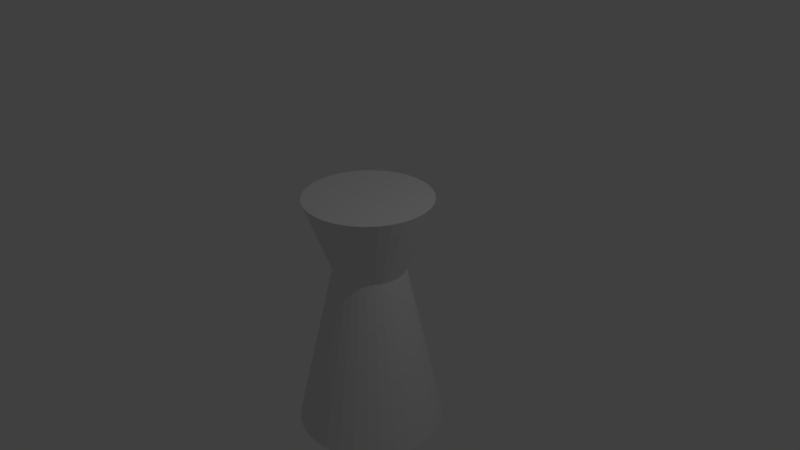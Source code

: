 # Source: Rook.blend  (saved by Blender 2.77.0; exported with 4.5.12 LTS)
import bpy
from mathutils import Matrix  # noqa: F401  (used for matrix-valued properties, if any)

bpy.ops.wm.read_factory_settings(use_empty=True)
scene = bpy.context.scene
scene.name = 'Scene'

# ---- collections
col_collection_1 = bpy.data.collections.new('Collection 1'); scene.collection.children.link(col_collection_1)

# ---- world
world_world = bpy.data.worlds.new('World'); scene.world = world_world
world_world.color = (0.05088, 0.05088, 0.05088)
world_world.use_sun_shadow = False
world_world.sun_shadow_jitter_overblur = 0.0
world_world.cycles.sampling_method = 'MANUAL'

# ---- cameras
cam_camera = bpy.data.cameras.new('Camera')
cam_camera.clip_end = 100.0
cam_camera.lens = 35.0
cam_camera.sensor_width = 32.0
cam_camera.sensor_height = 18.0
cam_camera.ortho_scale = 7.314
cam_camera.dof.focus_distance = 0.0
cam_camera.dof.aperture_fstop = 128.0

# ---- lights
light_lamp = bpy.data.lights.new('Lamp', 'POINT')
light_lamp.transmission_factor = 0.0
light_lamp.cutoff_distance = 30.0
light_lamp.energy = 100.0
light_lamp.shadow_buffer_clip_start = 1.001
light_lamp.shadow_soft_size = 0.1
light_lamp.shadow_maximum_resolution = 0.006
light_lamp.use_absolute_resolution = True

# ---- meshes
me_cylinder = bpy.data.meshes.new('Cylinder')
me_cylinder.from_pydata([(0.0, 1.0, -1.0), (-3.306e-07, 0.4776, -0.07652), (0.1951, 0.9808, -1.0), (0.09317, 0.4684, -0.07652), (0.3827, 0.9239, -1.0), (0.1828, 0.4412, -0.07652), (0.5556, 0.8315, -1.0), (0.2653, 0.3971, -0.07652), (0.7071, 0.7071, -1.0), (0.3377, 0.3377, -0.07652), (0.8315, 0.5556, -1.0), (0.3971, 0.2653, -0.07652), (0.9239, 0.3827, -1.0), (0.4412, 0.1828, -0.07652), (0.9808, 0.1951, -1.0), (0.4684, 0.09317, -0.07652), (1.0, 7.55e-08, -1.0), (0.4776, -8.857e-08, -0.07652), (0.9808, -0.1951, -1.0), (0.4684, -0.09317, -0.07652), (0.9239, -0.3827, -1.0), (0.4412, -0.1828, -0.07652), (0.8315, -0.5556, -1.0), (0.3971, -0.2653, -0.07652), (0.7071, -0.7071, -1.0), (0.3377, -0.3377, -0.07652), (0.5556, -0.8315, -1.0), (0.2653, -0.3971, -0.07652), (0.3827, -0.9239, -1.0), (0.1828, -0.4412, -0.07652), (0.1951, -0.9808, -1.0), (0.09317, -0.4684, -0.07652), (-3.258e-07, -1.0, -1.0), (-1.434e-07, -0.4776, -0.07652), (-0.1951, -0.9808, -1.0), (-0.09317, -0.4684, -0.07652), (-0.3827, -0.9239, -1.0), (-0.1828, -0.4412, -0.07652), (-0.5556, -0.8315, -1.0), (-0.2653, -0.3971, -0.07652), (-0.7071, -0.7071, -1.0), (-0.3377, -0.3377, -0.07652), (-0.8315, -0.5556, -1.0), (-0.3971, -0.2653, -0.07652), (-0.9239, -0.3827, -1.0), (-0.4412, -0.1828, -0.07652), (-0.9808, -0.1951, -1.0), (-0.4684, -0.09317, -0.07652), (-1.0, 9.656e-07, -1.0), (-0.4776, 4.575e-07, -0.07652), (-0.9808, 0.1951, -1.0), (-0.4684, 0.09318, -0.07652), (-0.9239, 0.3827, -1.0), (-0.4412, 0.1828, -0.07652), (-0.8315, 0.5556, -1.0), (-0.3971, 0.2653, -0.07652), (-0.7071, 0.7071, -1.0), (-0.3377, 0.3377, -0.07652), (-0.5556, 0.8315, -1.0), (-0.2653, 0.3971, -0.07652), (-0.3827, 0.9239, -1.0), (-0.1828, 0.4412, -0.07652), (-0.1951, 0.9808, -1.0), (-0.09317, 0.4684, -0.07652), (0.165, 0.8294, 0.3231), (-4.875e-07, 0.8456, 0.3231), (0.3236, 0.7813, 0.3231), (0.4698, 0.7031, 0.3231), (0.5979, 0.5979, 0.3231), (0.7031, 0.4698, 0.3231), (0.7813, 0.3236, 0.3231), (0.8294, 0.165, 0.3231), (0.8456, -5.981e-08, 0.3231), (0.8294, -0.165, 0.3231), (0.7813, -0.3236, 0.3231), (0.7031, -0.4698, 0.3231), (0.5979, -0.5979, 0.3231), (0.4698, -0.7031, 0.3231), (0.3236, -0.7813, 0.3231), (0.165, -0.8294, 0.3231), (-1.56e-07, -0.8456, 0.3231), (-0.165, -0.8294, 0.3231), (-0.3236, -0.7813, 0.3231), (-0.4698, -0.7031, 0.3231), (-0.5979, -0.5979, 0.3231), (-0.7031, -0.4698, 0.3231), (-0.7813, -0.3236, 0.3231), (-0.8294, -0.165, 0.3231), (-0.8456, 9.07e-07, 0.3231), (-0.8294, 0.165, 0.3231), (-0.7812, 0.3236, 0.3231), (-0.7031, 0.4698, 0.3231), (-0.5979, 0.5979, 0.3231), (-0.4698, 0.7031, 0.3231), (-0.3236, 0.7813, 0.3231), (-0.165, 0.8294, 0.3231)], [], [(0, 1, 3, 2), (2, 3, 5, 4), (4, 5, 7, 6), (6, 7, 9, 8), (8, 9, 11, 10), (10, 11, 13, 12), (12, 13, 15, 14), (14, 15, 17, 16), (16, 17, 19, 18), (18, 19, 21, 20), (20, 21, 23, 22), (22, 23, 25, 24), (24, 25, 27, 26), (26, 27, 29, 28), (28, 29, 31, 30), (30, 31, 33, 32), (32, 33, 35, 34), (34, 35, 37, 36), (36, 37, 39, 38), (38, 39, 41, 40), (40, 41, 43, 42), (42, 43, 45, 44), (44, 45, 47, 46), (46, 47, 49, 48), (48, 49, 51, 50), (50, 51, 53, 52), (52, 53, 55, 54), (54, 55, 57, 56), (56, 57, 59, 58), (58, 59, 61, 60), (5, 3, 64, 66), (60, 61, 63, 62), (62, 63, 1, 0), (0, 2, 4, 6, 8, 10, 12, 14, 16, 18, 20, 22, 24, 26, 28, 30, 32, 34, 36, 38, 40, 42, 44, 46, 48, 50, 52, 54, 56, 58, 60, 62), (64, 65, 95, 94, 93, 92, 91, 90, 89, 88, 87, 86, 85, 84, 83, 82, 81, 80, 79, 78, 77, 76, 75, 74, 73, 72, 71, 70, 69, 68, 67, 66), (23, 21, 74, 75), (41, 39, 83, 84), (59, 57, 92, 93), (15, 13, 70, 71), (33, 31, 79, 80), (51, 49, 88, 89), (7, 5, 66, 67), (25, 23, 75, 76), (43, 41, 84, 85), (61, 59, 93, 94), (17, 15, 71, 72), (35, 33, 80, 81), (53, 51, 89, 90), (9, 7, 67, 68), (27, 25, 76, 77), (45, 43, 85, 86), (63, 61, 94, 95), (19, 17, 72, 73), (37, 35, 81, 82), (55, 53, 90, 91), (11, 9, 68, 69), (29, 27, 77, 78), (47, 45, 86, 87), (3, 1, 65, 64), (1, 63, 95, 65), (21, 19, 73, 74), (39, 37, 82, 83), (57, 55, 91, 92), (13, 11, 69, 70), (31, 29, 78, 79), (49, 47, 87, 88)])
me_cylinder.use_remesh_preserve_volume = False
me_cylinder.use_remesh_preserve_attributes = False
me_cylinder.use_mirror_vertex_groups = False
me_cylinder.update()

# ---- objects
ob_cylinder = bpy.data.objects.new('Cylinder', me_cylinder)
ob_lamp = bpy.data.objects.new('Lamp', light_lamp)
ob_camera = bpy.data.objects.new('Camera', cam_camera)

# ---- transforms, parenting, visibility, modifiers, constraints
ob_cylinder.location = (0.0, 0.0, 0.0)
ob_cylinder.scale = (1.0, 1.0, 2.5)
ob_cylinder.lineart.crease_threshold = 0.0
ob_lamp.location = (4.076, 1.005, 5.904)
ob_lamp.rotation_euler = (0.6503, 0.05522, 1.866)
ob_lamp.lock_rotations_4d = False
ob_lamp.empty_display_type = 'ARROWS'
ob_lamp.color = (0.0, 0.0, 0.0, 0.0)
ob_lamp.lineart.crease_threshold = 0.0
ob_camera.location = (7.481, -6.508, 5.344)
ob_camera.rotation_euler = (1.109, 0.0, 0.8149)
ob_camera.lock_rotations_4d = False
ob_camera.empty_display_type = 'ARROWS'
ob_camera.color = (0.0, 0.0, 0.0, 0.0)
ob_camera.display_type = 'WIRE'
ob_camera.lineart.crease_threshold = 0.0

# ---- collection membership
col_collection_1.objects.link(ob_cylinder)
col_collection_1.objects.link(ob_lamp)
col_collection_1.objects.link(ob_camera)

# ---- scene / render settings (as saved in the file)
scene.camera = ob_camera
scene.frame_start = 1; scene.frame_end = 250; scene.frame_set(1)
scene.render.engine = 'BLENDER_EEVEE_NEXT'
scene.render.resolution_percentage = 50
scene.render.dither_intensity = 0.0
scene.cycles.use_denoising = False
scene.cycles.samples = 128
scene.cycles.sampling_pattern = 'TABULATED_SOBOL'
scene.cycles.light_sampling_threshold = 0.0
scene.cycles.use_adaptive_sampling = False
scene.cycles.use_light_tree = False
scene.cycles.blur_glossy = 0.0
scene.cycles.sample_clamp_indirect = 0.0
scene.view_settings.view_transform = 'Standard'
bpy.context.view_layer.update()
